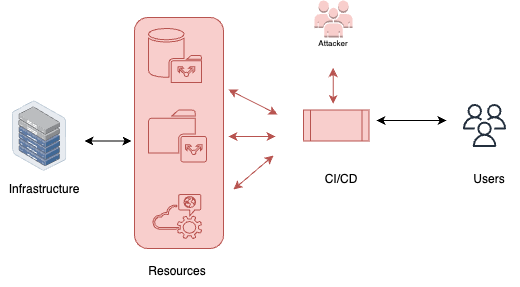

The diagram above was exported from draw.io. Its source (the exported page's mxGraphModel, read from the mxfile embedded in the PNG):
<mxGraphModel dx="586" dy="345" grid="0" gridSize="10" guides="1" tooltips="1" connect="1" arrows="1" fold="1" page="1" pageScale="1" pageWidth="850" pageHeight="1100" math="0" shadow="0">
  <root>
    <mxCell id="0" />
    <mxCell id="1" parent="0" />
    <mxCell id="b94HZelUpRPoaxA_aSND-41" value="" style="rounded=1;whiteSpace=wrap;html=1;fillColor=#f8cecc;strokeColor=#b85450;" vertex="1" parent="1">
      <mxGeometry x="160" y="170" width="89" height="231" as="geometry" />
    </mxCell>
    <mxCell id="b94HZelUpRPoaxA_aSND-3" value="" style="sketch=0;outlineConnect=0;fontColor=#232F3E;gradientColor=none;fillColor=#232F3D;strokeColor=none;dashed=0;verticalLabelPosition=bottom;verticalAlign=top;align=center;html=1;fontSize=12;fontStyle=0;aspect=fixed;pointerEvents=1;shape=mxgraph.aws4.users;" vertex="1" parent="1">
      <mxGeometry x="488.5" y="256.5" width="43" height="43" as="geometry" />
    </mxCell>
    <mxCell id="b94HZelUpRPoaxA_aSND-4" value="Users" style="text;html=1;strokeColor=none;fillColor=none;align=center;verticalAlign=middle;whiteSpace=wrap;rounded=0;" vertex="1" parent="1">
      <mxGeometry x="485" y="317" width="60" height="30" as="geometry" />
    </mxCell>
    <mxCell id="b94HZelUpRPoaxA_aSND-6" value="" style="endArrow=classic;startArrow=classic;html=1;rounded=0;" edge="1" parent="1">
      <mxGeometry width="50" height="50" relative="1" as="geometry">
        <mxPoint x="402" y="273" as="sourcePoint" />
        <mxPoint x="472" y="273" as="targetPoint" />
      </mxGeometry>
    </mxCell>
    <mxCell id="b94HZelUpRPoaxA_aSND-7" value="" style="outlineConnect=0;dashed=0;verticalLabelPosition=bottom;verticalAlign=top;align=center;html=1;shape=mxgraph.aws3.users;fillColor=#f8cecc;strokeColor=#b85450;" vertex="1" parent="1">
      <mxGeometry x="340" y="153" width="38" height="37" as="geometry" />
    </mxCell>
    <mxCell id="b94HZelUpRPoaxA_aSND-8" value="&lt;font style=&quot;font-size: 8px;&quot;&gt;Attacker&lt;/font&gt;" style="text;html=1;strokeColor=none;fillColor=none;align=center;verticalAlign=middle;whiteSpace=wrap;rounded=0;" vertex="1" parent="1">
      <mxGeometry x="329" y="180" width="60" height="30" as="geometry" />
    </mxCell>
    <mxCell id="b94HZelUpRPoaxA_aSND-18" value="" style="image;points=[];aspect=fixed;html=1;align=center;shadow=0;dashed=0;image=img/lib/allied_telesis/storage/Datacenter_Server_Half_Rack_ToR.svg;" vertex="1" parent="1">
      <mxGeometry x="38" y="253.29" width="54.19" height="70.41" as="geometry" />
    </mxCell>
    <mxCell id="b94HZelUpRPoaxA_aSND-19" value="Infrastructure" style="text;html=1;strokeColor=none;fillColor=none;align=center;verticalAlign=middle;whiteSpace=wrap;rounded=0;" vertex="1" parent="1">
      <mxGeometry x="26" y="327" width="88" height="30" as="geometry" />
    </mxCell>
    <mxCell id="b94HZelUpRPoaxA_aSND-27" value="" style="endArrow=classic;startArrow=classic;html=1;rounded=0;fillColor=#f8cecc;strokeColor=#b85450;" edge="1" parent="1">
      <mxGeometry width="50" height="50" relative="1" as="geometry">
        <mxPoint x="254" y="242" as="sourcePoint" />
        <mxPoint x="303" y="267" as="targetPoint" />
      </mxGeometry>
    </mxCell>
    <mxCell id="b94HZelUpRPoaxA_aSND-29" value="" style="shape=process;whiteSpace=wrap;html=1;backgroundOutline=1;fillColor=#f8cecc;strokeColor=#b85450;" vertex="1" parent="1">
      <mxGeometry x="329" y="262.5" width="65.5" height="31" as="geometry" />
    </mxCell>
    <mxCell id="b94HZelUpRPoaxA_aSND-30" value="CI/CD" style="text;html=1;strokeColor=none;fillColor=none;align=center;verticalAlign=middle;whiteSpace=wrap;rounded=0;" vertex="1" parent="1">
      <mxGeometry x="337" y="317" width="60" height="30" as="geometry" />
    </mxCell>
    <mxCell id="b94HZelUpRPoaxA_aSND-31" value="" style="sketch=0;pointerEvents=1;shadow=0;dashed=0;html=1;strokeColor=#b85450;fillColor=#f8cecc;labelPosition=center;verticalLabelPosition=bottom;verticalAlign=top;outlineConnect=0;align=center;shape=mxgraph.office.concepts.folder_public;" vertex="1" parent="1">
      <mxGeometry x="174" y="262.5" width="58" height="52" as="geometry" />
    </mxCell>
    <mxCell id="b94HZelUpRPoaxA_aSND-32" value="" style="sketch=0;shadow=0;dashed=0;html=1;strokeColor=#b85450;fillColor=#f8cecc;labelPosition=center;verticalLabelPosition=bottom;verticalAlign=top;outlineConnect=0;align=center;shape=mxgraph.office.databases.database_public_folder;" vertex="1" parent="1">
      <mxGeometry x="174" y="181" width="53" height="54" as="geometry" />
    </mxCell>
    <mxCell id="b94HZelUpRPoaxA_aSND-33" value="" style="endArrow=classic;startArrow=classic;html=1;rounded=0;fillColor=#f8cecc;strokeColor=#b85450;" edge="1" parent="1">
      <mxGeometry width="50" height="50" relative="1" as="geometry">
        <mxPoint x="254" y="289" as="sourcePoint" />
        <mxPoint x="301" y="289" as="targetPoint" />
      </mxGeometry>
    </mxCell>
    <mxCell id="b94HZelUpRPoaxA_aSND-34" value="" style="sketch=0;pointerEvents=1;shadow=0;dashed=0;html=1;strokeColor=#b85450;fillColor=#f8cecc;labelPosition=center;verticalLabelPosition=bottom;outlineConnect=0;verticalAlign=top;align=center;shape=mxgraph.office.clouds.public_im_cloud_service;" vertex="1" parent="1">
      <mxGeometry x="178" y="347" width="49" height="44" as="geometry" />
    </mxCell>
    <mxCell id="b94HZelUpRPoaxA_aSND-36" value="" style="endArrow=classic;startArrow=classic;html=1;rounded=0;fillColor=#f8cecc;strokeColor=#b85450;" edge="1" parent="1">
      <mxGeometry width="50" height="50" relative="1" as="geometry">
        <mxPoint x="259" y="342" as="sourcePoint" />
        <mxPoint x="299" y="308" as="targetPoint" />
      </mxGeometry>
    </mxCell>
    <mxCell id="b94HZelUpRPoaxA_aSND-37" value="" style="endArrow=classic;startArrow=classic;html=1;rounded=0;" edge="1" parent="1">
      <mxGeometry width="50" height="50" relative="1" as="geometry">
        <mxPoint x="110" y="293.5" as="sourcePoint" />
        <mxPoint x="157" y="293.5" as="targetPoint" />
      </mxGeometry>
    </mxCell>
    <mxCell id="b94HZelUpRPoaxA_aSND-40" value="" style="endArrow=classic;startArrow=classic;html=1;rounded=0;fillColor=#f8cecc;strokeColor=#b85450;" edge="1" parent="1">
      <mxGeometry width="50" height="50" relative="1" as="geometry">
        <mxPoint x="358.68" y="256.5" as="sourcePoint" />
        <mxPoint x="358.68" y="220.5" as="targetPoint" />
      </mxGeometry>
    </mxCell>
    <mxCell id="b94HZelUpRPoaxA_aSND-42" value="Resources" style="text;html=1;strokeColor=none;fillColor=none;align=center;verticalAlign=middle;whiteSpace=wrap;rounded=0;" vertex="1" parent="1">
      <mxGeometry x="173" y="409" width="60" height="30" as="geometry" />
    </mxCell>
  </root>
</mxGraphModel>